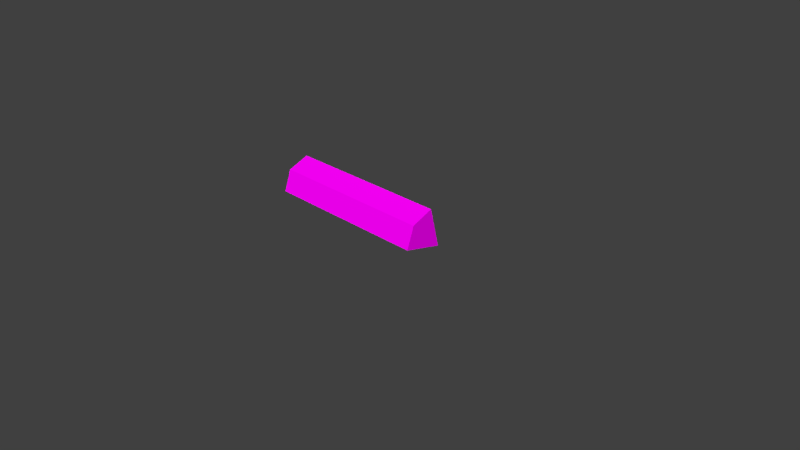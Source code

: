 # Source: Holzscheit.blend  (saved by Blender 2.72.0; exported with 4.5.12 LTS)
import bpy
from mathutils import Matrix  # noqa: F401  (used for matrix-valued properties, if any)

bpy.ops.wm.read_factory_settings(use_empty=True)
scene = bpy.context.scene
scene.name = 'Scene'

# ---- collections
col_collection_1 = bpy.data.collections.new('Collection 1'); scene.collection.children.link(col_collection_1)

# ---- images (referenced by path relative to the original .blend; pixels are not part of the script)
import os
ASSET_DIR = os.environ.get("B2B_ASSET_DIR", "")  # directory of the original .blend (textures are referenced by path, not embedded)
HERE = os.path.dirname(os.path.abspath(__file__))  # packed textures are extracted next to this script under _unpacked/

def load_image(name, relpath, width, height, colorspace="sRGB"):
    """Load a texture the original file referenced (path relative to the .blend, or extracted next to this script)."""
    p = next((c for c in (os.path.join(HERE, relpath), os.path.join(ASSET_DIR, relpath)) if relpath and os.path.exists(c)), "")
    if p:
        img = bpy.data.images.load(p, check_existing=True)
        img.name = name
    else:  # same state as the original file: an image datablock whose file is absent (Cycles renders it pink)
        img = bpy.data.images.new(name, width, height)
        img.source = "FILE"
        img.filepath = "//" + (relpath or name)
    img.colorspace_settings.name = colorspace
    return img
img_holzscheit_tex_png = load_image('Holzscheit_tex.png', 'Holzscheit_tex.png', 1024, 1024, 'sRGB')

# ---- materials (node trees are filled in below, after node groups)
mat_material_001 = bpy.data.materials.new('Material.001')
mat_material_001.alpha_threshold = 0.0
mat_material_001.roughness = 0.5
mat_material = bpy.data.materials.new('Material')
mat_material.alpha_threshold = 0.0
mat_material.roughness = 0.5

# ---- material node trees
mat_material_001.use_nodes = True; mat_material_001.node_tree.nodes.clear()
_N = mat_material_001.node_tree.nodes; _L = mat_material_001.node_tree.links
n0 = _N.new('ShaderNodeOutputMaterial'); n0.name = 'Material Output'; n0.location = (300, 300)
n1 = _N.new('ShaderNodeBsdfDiffuse'); n1.name = 'Diffuse BSDF'; n1.location = (10, 300)
n2 = _N.new('ShaderNodeTexImage'); n2.name = 'Image Texture'; n2.location = (-180, 300)
n2.width = 140
n2.image = img_holzscheit_tex_png
_L.new(n1.outputs[0], n0.inputs[0])
_L.new(n2.outputs[0], n1.inputs[0])
n0.is_active_output = True
mat_material.use_nodes = True; mat_material.node_tree.nodes.clear()
_N = mat_material.node_tree.nodes; _L = mat_material.node_tree.links
n0 = _N.new('ShaderNodeOutputMaterial'); n0.name = 'Material Output'; n0.location = (300, 300)
n1 = _N.new('ShaderNodeEmission'); n1.name = 'Emission'; n1.location = (110, 300)
n1.inputs[0].default_value = (0.8, 0.8, 0.8, 1.0)
_L.new(n1.outputs[0], n0.inputs[0])
n0.is_active_output = True

# ---- world
world_world = bpy.data.worlds.new('World'); scene.world = world_world
world_world.color = (0.05088, 0.05088, 0.05088)
world_world.use_sun_shadow = False
world_world.sun_shadow_jitter_overblur = 0.0
world_world.cycles.sampling_method = 'MANUAL'
world_world.cycles.sample_map_resolution = 256

# ---- cameras
cam_camera = bpy.data.cameras.new('Camera')
cam_camera.clip_end = 100.0
cam_camera.lens = 35.0
cam_camera.sensor_width = 32.0
cam_camera.sensor_height = 18.0
cam_camera.ortho_scale = 7.314
cam_camera.dof.focus_distance = 0.0

# ---- meshes
me_cylinder = bpy.data.meshes.new('Cylinder')
me_cylinder.from_pydata([(-0.7071, -0.7071, -0.2496), (-0.7071, -0.7071, 0.2496), (-4.768e-07, -2.98e-08, 0.2496), (4.768e-07, -2.98e-08, -0.2496), (-0.2102, -0.8863, -0.2496), (-0.2102, -0.8863, 0.2496), (-0.914, -0.2102, -0.2496), (-0.914, -0.2102, 0.2496)], [], [(4, 5, 1, 0), (1, 5, 2), (4, 0, 3), (0, 1, 7, 6), (6, 3, 0), (1, 2, 7), (7, 2, 3, 6), (5, 4, 3, 2)])
_uv = me_cylinder.uv_layers.new(name='UVMap')
_uv.uv.foreach_set('vector', [0.9268, 0.4632, 0.9268, 0.9372, 0.821, 0.9372, 0.821, 0.4632, 0.8865, 0.365, 0.7435, 0.3661, 0.7695, 0.1209, 0.7445, 0.3665, 0.8875, 0.3645, 0.7689, 0.1212, 0.821, 0.4632, 0.821, 0.9372, 0.7132, 0.9372, 0.7132, 0.4632, 0.9843, 0.2556, 0.7689, 0.1212, 0.8875, 0.3645, 0.8865, 0.365, 0.7695, 0.1209, 0.984, 0.2567, 0.07034, 0.3632, 0.07034, 0.2004, 0.6471, 0.2004, 0.6471, 0.3632, 0.07034, 0.0423, 0.6471, 0.0423, 0.6471, 0.2004, 0.07034, 0.2004])
me_cylinder.materials.append(mat_material_001)
me_cylinder.use_remesh_preserve_volume = False
me_cylinder.use_remesh_preserve_attributes = False
me_cylinder.use_mirror_vertex_groups = False
me_cylinder.update()
me_plane = bpy.data.meshes.new('Plane')
me_plane.from_pydata([(-1.0, -1.0, 0.0), (1.0, -1.0, 0.0), (-1.0, 1.0, 0.0), (1.0, 1.0, 0.0)], [], [(0, 1, 3, 2)])
me_plane.materials.append(mat_material)
me_plane.use_remesh_preserve_volume = False
me_plane.use_remesh_preserve_attributes = False
me_plane.use_mirror_vertex_groups = False
me_plane.update()

# ---- objects
ob_cylinder = bpy.data.objects.new('Cylinder', me_cylinder)
ob_plane = bpy.data.objects.new('Plane', me_plane)
ob_camera = bpy.data.objects.new('Camera', cam_camera)

# ---- transforms, parenting, visibility, modifiers, constraints
ob_cylinder.location = (0.0, 0.0, 0.5568)
ob_cylinder.rotation_euler = (-0.0, 1.571, 0.0)
ob_cylinder.scale = (0.5581, 0.5581, 4.608)
ob_cylinder.lineart.crease_threshold = 0.0
ob_plane.location = (0.0, 6.642, 6.903)
ob_plane.rotation_euler = (2.316, -0.0, 0.0)
ob_plane.scale = (3.395, 3.395, 3.395)
ob_plane.lineart.crease_threshold = 0.0
ob_camera.location = (7.481, -6.508, 5.344)
ob_camera.rotation_euler = (1.109, 0.01082, 0.8149)
ob_camera.lock_rotations_4d = False
ob_camera.empty_display_type = 'ARROWS'
ob_camera.color = (0.0, 0.0, 0.0, 0.0)
ob_camera.display_type = 'WIRE'
ob_camera.lineart.crease_threshold = 0.0

# ---- collection membership
col_collection_1.objects.link(ob_cylinder)
col_collection_1.objects.link(ob_plane)
col_collection_1.objects.link(ob_camera)

# ---- scene / render settings (as saved in the file)
scene.camera = ob_camera
scene.frame_start = 1; scene.frame_end = 250; scene.frame_set(1)
scene.render.engine = 'CYCLES'
scene.render.resolution_percentage = 50
scene.render.dither_intensity = 0.0
scene.cycles.use_denoising = False
scene.cycles.samples = 10
scene.cycles.sampling_pattern = 'TABULATED_SOBOL'
scene.cycles.light_sampling_threshold = 0.0
scene.cycles.use_adaptive_sampling = False
scene.cycles.use_light_tree = False
scene.cycles.blur_glossy = 0.0
scene.cycles.pixel_filter_type = 'GAUSSIAN'
scene.cycles.sample_clamp_indirect = 0.0
scene.view_settings.view_transform = 'Standard'
bpy.context.view_layer.update()

# ---- added for rendering (the .blend has no usable light): sun
light_auto_sun = bpy.data.lights.new('AutoSun', 'SUN')
light_auto_sun.energy = 3.0
light_auto_sun.angle = 0.0523599
ob_auto_sun = bpy.data.objects.new('AutoSun', light_auto_sun)
scene.collection.objects.link(ob_auto_sun)
ob_auto_sun.rotation_euler = (0.872665, 0.174533, 0.523599)
bpy.context.view_layer.update()
